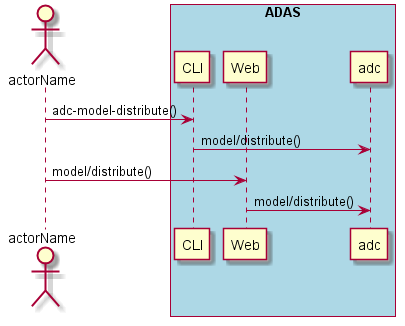

The diagram above was rendered by PlantUML. Its source (embedded in the PNG):
@startuml
Actor "actorName" as A

box "ADAS" #lightblue
participant CLI as CLI
participant Web as Web
participant "adc" as S
A -> CLI : adc-model-distribute()
CLI -> S : model/distribute()
A -> Web : model/distribute()
Web -> S : model/distribute()
end box

@enduml